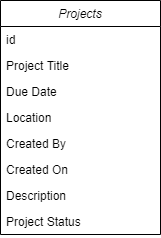

The diagram above was exported from draw.io. Its source (the exported page's mxGraphModel, read from the mxfile embedded in the PNG):
<mxGraphModel dx="1422" dy="705" grid="1" gridSize="10" guides="1" tooltips="1" connect="1" arrows="1" fold="1" page="1" pageScale="1" pageWidth="1169" pageHeight="827" math="0" shadow="0">
  <root>
    <mxCell id="0" />
    <mxCell id="1" parent="0" />
    <mxCell id="2" value="Projects" style="swimlane;fontStyle=2;align=center;verticalAlign=top;childLayout=stackLayout;horizontal=1;startSize=26;horizontalStack=0;resizeParent=1;resizeLast=0;collapsible=1;marginBottom=0;rounded=0;shadow=0;strokeWidth=1;" vertex="1" parent="1">
      <mxGeometry x="1050" y="90" width="160" height="234" as="geometry">
        <mxRectangle x="230" y="140" width="160" height="26" as="alternateBounds" />
      </mxGeometry>
    </mxCell>
    <mxCell id="3" value="id" style="text;align=left;verticalAlign=top;spacingLeft=4;spacingRight=4;overflow=hidden;rotatable=0;points=[[0,0.5],[1,0.5]];portConstraint=eastwest;" vertex="1" parent="2">
      <mxGeometry y="26" width="160" height="26" as="geometry" />
    </mxCell>
    <mxCell id="4" value="Project Title" style="text;align=left;verticalAlign=top;spacingLeft=4;spacingRight=4;overflow=hidden;rotatable=0;points=[[0,0.5],[1,0.5]];portConstraint=eastwest;rounded=0;shadow=0;html=0;" vertex="1" parent="2">
      <mxGeometry y="52" width="160" height="26" as="geometry" />
    </mxCell>
    <mxCell id="5" value="Due Date" style="text;align=left;verticalAlign=top;spacingLeft=4;spacingRight=4;overflow=hidden;rotatable=0;points=[[0,0.5],[1,0.5]];portConstraint=eastwest;rounded=0;shadow=0;html=0;" vertex="1" parent="2">
      <mxGeometry y="78" width="160" height="26" as="geometry" />
    </mxCell>
    <mxCell id="6" value="Location" style="text;align=left;verticalAlign=top;spacingLeft=4;spacingRight=4;overflow=hidden;rotatable=0;points=[[0,0.5],[1,0.5]];portConstraint=eastwest;rounded=0;shadow=0;html=0;" vertex="1" parent="2">
      <mxGeometry y="104" width="160" height="26" as="geometry" />
    </mxCell>
    <mxCell id="7" value="Created By" style="text;align=left;verticalAlign=top;spacingLeft=4;spacingRight=4;overflow=hidden;rotatable=0;points=[[0,0.5],[1,0.5]];portConstraint=eastwest;rounded=0;shadow=0;html=0;" vertex="1" parent="2">
      <mxGeometry y="130" width="160" height="26" as="geometry" />
    </mxCell>
    <mxCell id="8" value="Created On" style="text;align=left;verticalAlign=top;spacingLeft=4;spacingRight=4;overflow=hidden;rotatable=0;points=[[0,0.5],[1,0.5]];portConstraint=eastwest;rounded=0;shadow=0;html=0;" vertex="1" parent="2">
      <mxGeometry y="156" width="160" height="26" as="geometry" />
    </mxCell>
    <mxCell id="9" value="Description" style="text;align=left;verticalAlign=top;spacingLeft=4;spacingRight=4;overflow=hidden;rotatable=0;points=[[0,0.5],[1,0.5]];portConstraint=eastwest;rounded=0;shadow=0;html=0;" vertex="1" parent="2">
      <mxGeometry y="182" width="160" height="26" as="geometry" />
    </mxCell>
    <mxCell id="10" value="Project Status" style="text;align=left;verticalAlign=top;spacingLeft=4;spacingRight=4;overflow=hidden;rotatable=0;points=[[0,0.5],[1,0.5]];portConstraint=eastwest;rounded=0;shadow=0;html=0;" vertex="1" parent="2">
      <mxGeometry y="208" width="160" height="26" as="geometry" />
    </mxCell>
  </root>
</mxGraphModel>